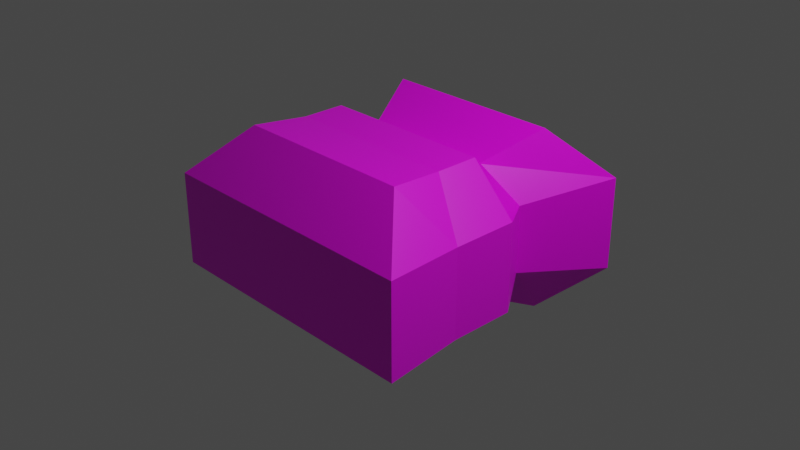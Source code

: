 # Source: testtextures.blend  (saved by Blender 2.93.21; exported with 4.5.12 LTS)
import bpy
from mathutils import Matrix  # noqa: F401  (used for matrix-valued properties, if any)

bpy.ops.wm.read_factory_settings(use_empty=True)
scene = bpy.context.scene
scene.name = 'Scene'

# ---- collections
col_collection = bpy.data.collections.new('Collection'); scene.collection.children.link(col_collection)

# ---- images (referenced by path relative to the original .blend; pixels are not part of the script)
import os
ASSET_DIR = os.environ.get("B2B_ASSET_DIR", "")  # directory of the original .blend (textures are referenced by path, not embedded)
HERE = os.path.dirname(os.path.abspath(__file__))  # packed textures are extracted next to this script under _unpacked/

def load_image(name, relpath, width, height, colorspace="sRGB"):
    """Load a texture the original file referenced (path relative to the .blend, or extracted next to this script)."""
    p = next((c for c in (os.path.join(HERE, relpath), os.path.join(ASSET_DIR, relpath)) if relpath and os.path.exists(c)), "")
    if p:
        img = bpy.data.images.load(p, check_existing=True)
        img.name = name
    else:  # same state as the original file: an image datablock whose file is absent (Cycles renders it pink)
        img = bpy.data.images.new(name, width, height)
        img.source = "FILE"
        img.filepath = "//" + (relpath or name)
    img.colorspace_settings.name = colorspace
    return img
img_brazilian_rosewood_pxr128_tif = load_image('Brazilian_rosewood_pxr128.tif', 'Chess/Textures/Brazilian_rosewood_pxr128.tif', 1024, 1024, 'sRGB')

# ---- materials (node trees are filled in below, after node groups)
mat_cyan = bpy.data.materials.new('cyan')
mat_cyan.alpha_threshold = 0.0
mat_cyan.use_transparent_shadow = False
mat_cyan.line_color = (0.0, 0.0, 0.0, 1.0)

# ---- material node trees
mat_cyan.use_nodes = True; mat_cyan.node_tree.nodes.clear()
_N = mat_cyan.node_tree.nodes; _L = mat_cyan.node_tree.links
n0 = _N.new('ShaderNodeOutputMaterial'); n0.name = 'Material Output'; n0.location = (300, 300)
n1 = _N.new('ShaderNodeBsdfPrincipled'); n1.name = 'Principled BSDF'; n1.location = (10, 300)
n1.distribution = 'GGX'
n1.subsurface_method = 'BURLEY'
n1.inputs[2].default_value = 0.4
n1.inputs[3].default_value = 1.45
n1.inputs[27].default_value = (0.0, 0.0, 0.0, 1.0)
n1.inputs[28].default_value = 1.0
n2 = _N.new('ShaderNodeTexImage'); n2.name = 'Image Texture'; n2.location = (-280, 280)
n2.image = img_brazilian_rosewood_pxr128_tif
n2.projection = 'BOX'
_L.new(n1.outputs[0], n0.inputs[0])
_L.new(n2.outputs[0], n1.inputs[0])
n0.is_active_output = True

# ---- world
world_world = bpy.data.worlds.new('World'); scene.world = world_world
world_world.use_nodes = True; world_world.node_tree.nodes.clear()
_N = world_world.node_tree.nodes; _L = world_world.node_tree.links
n0 = _N.new('ShaderNodeOutputWorld'); n0.name = 'World Output'; n0.location = (300, 300)
n1 = _N.new('ShaderNodeBackground'); n1.name = 'Background'; n1.location = (10, 300)
n1.inputs[0].default_value = (0.05088, 0.05088, 0.05088, 1.0)
_L.new(n1.outputs[0], n0.inputs[0])
n0.is_active_output = True
world_world.color = (0.05088, 0.05088, 0.05088)
world_world.use_sun_shadow = False
world_world.sun_shadow_jitter_overblur = 0.0

# ---- cameras
cam_camera = bpy.data.cameras.new('Camera')
cam_camera.clip_end = 100.0
cam_camera.ortho_scale = 7.314

# ---- lights
light_light = bpy.data.lights.new('Light', 'POINT')
light_light.transmission_factor = 0.0
light_light.energy = 1000.0
light_light.shadow_soft_size = 0.1
light_light.shadow_maximum_resolution = 0.006
light_light.use_absolute_resolution = True

# ---- meshes
me_cube = bpy.data.meshes.new('Cube')
me_cube.from_pydata([(1.0, 1.0, 1.0), (1.0, 1.0, -1.0), (1.0, -1.0, 1.0), (1.0, -1.0, -1.0), (-1.0, 1.0, 1.0), (-1.0, 1.0, -1.0), (-1.0, -1.0, 1.0), (-1.0, -1.0, -1.0), (1.517, 1.517, 0.4795), (1.517, 1.517, -0.5321), (-1.517, -1.517, -0.5321), (-1.517, -1.517, 0.4795), (1.517, -1.517, 0.4795), (1.517, -1.517, -0.5321), (-1.517, 1.517, 0.4795), (-1.517, 1.517, -0.5321), (-0.7304, 0.3652, -0.734), (-0.9469, 0.06812, -0.9476), (-0.9469, -0.4053, -0.9476), (0.7304, 0.3652, 0.7269), (0.9469, 0.06812, 0.9462), (0.9469, -0.4053, 0.9462), (-0.9469, -0.4053, 0.9462), (-0.9469, 0.06812, 0.9462), (-0.7304, 0.3652, 0.7269), (0.9469, -0.4053, -0.9476), (0.9469, 0.06812, -0.9476), (0.7304, 0.3652, -0.734), (1.108, 0.5542, -0.3922), (1.437, 0.06812, -0.5045), (1.437, -0.6503, -0.5045), (1.108, 0.5542, 0.3467), (1.437, 0.06812, 0.4533), (1.437, -0.6503, 0.4533), (-1.437, -0.6503, -0.5045), (-1.437, 0.06812, -0.5045), (-1.108, 0.5542, -0.3922), (-1.437, -0.6503, 0.4533), (-1.437, 0.06812, 0.4533), (-1.108, 0.5542, 0.3467)], [], [(21, 22, 6, 2), (12, 2, 6, 11), (39, 24, 4, 14), (18, 25, 3, 7), (33, 21, 2, 12), (14, 4, 0, 8), (5, 15, 9, 1), (15, 14, 8, 9), (25, 30, 13, 3), (30, 33, 12, 13), (16, 36, 15, 5), (36, 39, 14, 15), (3, 13, 10, 7), (13, 12, 11, 10), (10, 11, 37, 34), (34, 37, 38, 35), (35, 38, 39, 36), (7, 10, 34, 18), (18, 34, 35, 17), (17, 35, 36, 16), (9, 8, 31, 28), (28, 31, 32, 29), (29, 32, 33, 30), (1, 9, 28, 27), (27, 28, 29, 26), (26, 29, 30, 25), (8, 0, 19, 31), (31, 19, 20, 32), (32, 20, 21, 33), (5, 1, 27, 16), (16, 27, 26, 17), (17, 26, 25, 18), (11, 6, 22, 37), (37, 22, 23, 38), (38, 23, 24, 39), (0, 4, 24, 19), (19, 24, 23, 20), (20, 23, 22, 21)])
_uv = me_cube.uv_layers.new(name='UVMap')
_uv.uv.foreach_set('vector', [0.625, 0.6875, 0.875, 0.6875, 0.875, 0.75, 0.625, 0.75, 0.5384, 0.75, 0.625, 0.75, 0.625, 1.0, 0.5384, 1.0, 0.5384, 0.1875, 0.625, 0.1875, 0.625, 0.25, 0.5384, 0.25, 0.125, 0.6875, 0.375, 0.6875, 0.375, 0.75, 0.125, 0.75, 0.5384, 0.6875, 0.625, 0.6875, 0.625, 0.75, 0.5384, 0.75, 0.5384, 0.25, 0.625, 0.25, 0.625, 0.5, 0.5384, 0.5, 0.375, 0.25, 0.455, 0.25, 0.455, 0.5, 0.375, 0.5, 0.455, 0.25, 0.5384, 0.25, 0.5384, 0.5, 0.455, 0.5, 0.375, 0.6875, 0.455, 0.6875, 0.455, 0.75, 0.375, 0.75, 0.455, 0.6875, 0.5384, 0.6875, 0.5384, 0.75, 0.455, 0.75, 0.375, 0.1875, 0.455, 0.1875, 0.455, 0.25, 0.375, 0.25, 0.455, 0.1875, 0.5384, 0.1875, 0.5384, 0.25, 0.455, 0.25, 0.375, 0.75, 0.455, 0.75, 0.455, 1.0, 0.375, 1.0, 0.455, 0.75, 0.5384, 0.75, 0.5384, 1.0, 0.455, 1.0, 0.455, 0.0, 0.5384, 0.0, 0.5384, 0.0625, 0.455, 0.0625, 0.455, 0.0625, 0.5384, 0.0625, 0.5384, 0.125, 0.455, 0.125, 0.455, 0.125, 0.5384, 0.125, 0.5384, 0.1875, 0.455, 0.1875, 0.375, 0.0, 0.455, 0.0, 0.455, 0.0625, 0.375, 0.0625, 0.375, 0.0625, 0.455, 0.0625, 0.455, 0.125, 0.375, 0.125, 0.375, 0.125, 0.455, 0.125, 0.455, 0.1875, 0.375, 0.1875, 0.455, 0.5, 0.5384, 0.5, 0.5384, 0.5625, 0.455, 0.5625, 0.455, 0.5625, 0.5384, 0.5625, 0.5384, 0.625, 0.455, 0.625, 0.455, 0.625, 0.5384, 0.625, 0.5384, 0.6875, 0.455, 0.6875, 0.375, 0.5, 0.455, 0.5, 0.455, 0.5625, 0.375, 0.5625, 0.375, 0.5625, 0.455, 0.5625, 0.455, 0.625, 0.375, 0.625, 0.375, 0.625, 0.455, 0.625, 0.455, 0.6875, 0.375, 0.6875, 0.5384, 0.5, 0.625, 0.5, 0.625, 0.5625, 0.5384, 0.5625, 0.5384, 0.5625, 0.625, 0.5625, 0.625, 0.625, 0.5384, 0.625, 0.5384, 0.625, 0.625, 0.625, 0.625, 0.6875, 0.5384, 0.6875, 0.125, 0.5, 0.375, 0.5, 0.375, 0.5625, 0.125, 0.5625, 0.125, 0.5625, 0.375, 0.5625, 0.375, 0.625, 0.125, 0.625, 0.125, 0.625, 0.375, 0.625, 0.375, 0.6875, 0.125, 0.6875, 0.5384, 0.0, 0.625, 0.0, 0.625, 0.0625, 0.5384, 0.0625, 0.5384, 0.0625, 0.625, 0.0625, 0.625, 0.125, 0.5384, 0.125, 0.5384, 0.125, 0.625, 0.125, 0.625, 0.1875, 0.5384, 0.1875, 0.625, 0.5, 0.875, 0.5, 0.875, 0.5625, 0.625, 0.5625, 0.625, 0.5625, 0.875, 0.5625, 0.875, 0.625, 0.625, 0.625, 0.625, 0.625, 0.875, 0.625, 0.875, 0.6875, 0.625, 0.6875])
me_cube.materials.append(mat_cyan)
me_cube.use_remesh_preserve_volume = False
me_cube.use_remesh_preserve_attributes = False
me_cube.use_mirror_vertex_groups = False
me_cube.update()

# ---- objects
ob_cube = bpy.data.objects.new('Cube', me_cube)
ob_light = bpy.data.objects.new('Light', light_light)
ob_camera = bpy.data.objects.new('Camera', cam_camera)

# ---- transforms, parenting, visibility, modifiers, constraints
ob_cube.location = (0.0, 0.0, 0.0)
ob_cube.lock_rotations_4d = False
ob_cube.empty_display_type = 'ARROWS'
ob_cube.lineart.crease_threshold = 0.0
ob_light.location = (4.076, 1.005, 5.904)
ob_light.rotation_euler = (0.6503, 0.05522, 1.866)
ob_light.lock_rotations_4d = False
ob_light.empty_display_type = 'ARROWS'
ob_light.color = (0.0, 0.0, 0.0, 0.0)
ob_light.lineart.crease_threshold = 0.0
ob_camera.location = (7.359, -6.926, 4.958)
ob_camera.rotation_euler = (1.109, 0.0, 0.8149)
ob_camera.lock_rotations_4d = False
ob_camera.empty_display_type = 'ARROWS'
ob_camera.color = (0.0, 0.0, 0.0, 0.0)
ob_camera.display_type = 'WIRE'
ob_camera.lineart.crease_threshold = 0.0

# ---- collection membership
col_collection.objects.link(ob_cube)
col_collection.objects.link(ob_light)
col_collection.objects.link(ob_camera)

# ---- scene / render settings (as saved in the file)
scene.camera = ob_camera
scene.frame_start = 1; scene.frame_end = 250; scene.frame_set(1)
scene.render.engine = 'BLENDER_EEVEE_NEXT'
scene.cycles.use_denoising = False
scene.cycles.samples = 128
scene.cycles.sampling_pattern = 'TABULATED_SOBOL'
scene.cycles.use_adaptive_sampling = False
scene.cycles.use_light_tree = False
scene.view_settings.view_transform = 'Filmic'
bpy.context.view_layer.update()
